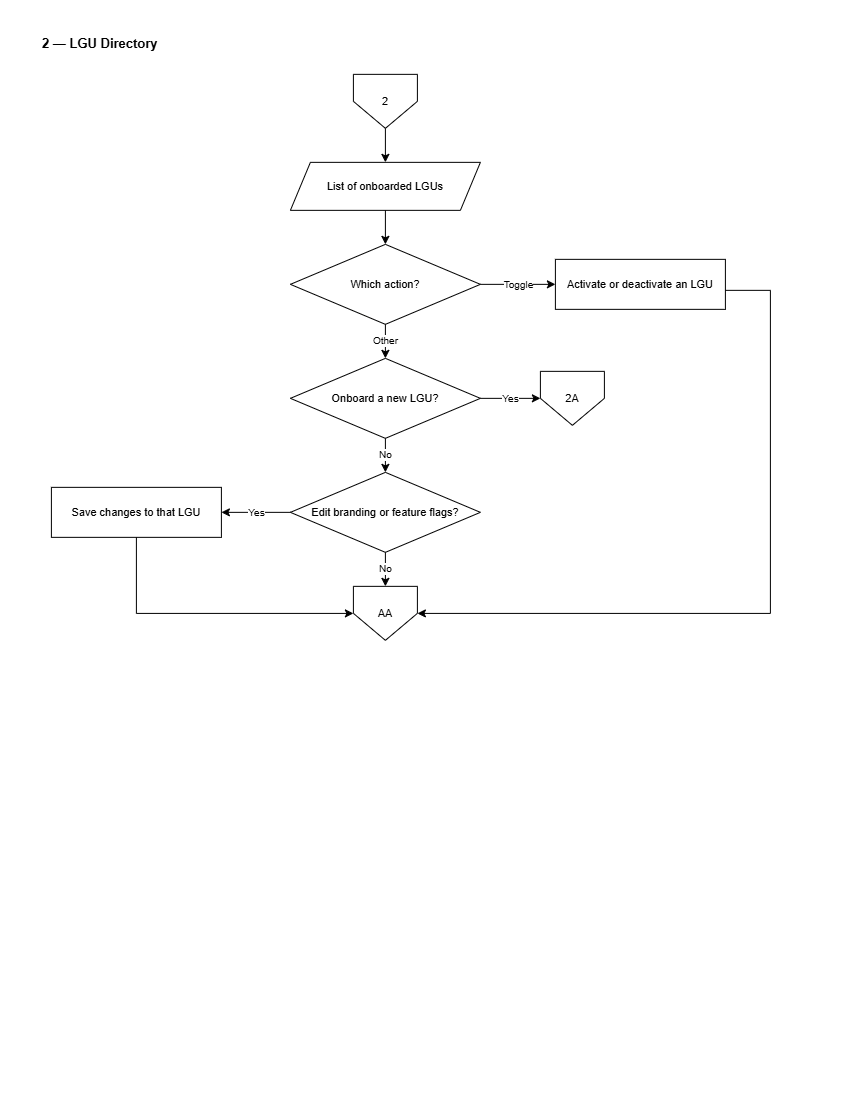

The diagram above was exported from draw.io. Its source (the exported page's mxGraphModel, read from the mxfile embedded in the PNG):
<mxGraphModel dx="1212" dy="628" grid="0" gridSize="10" guides="1" tooltips="1" connect="1" arrows="1" fold="1" page="1" pageScale="1" pageWidth="850" pageHeight="1100" math="0" shadow="0">
  <root>
    <mxCell id="0" />
    <mxCell id="1" parent="0" />
    <mxCell id="S2-title" parent="1" style="text;html=1;align=left;verticalAlign=middle;strokeColor=none;fillColor=none;fontSize=13;fontStyle=1;fontColor=#000000;" value="2 — LGU Directory" vertex="1">
      <mxGeometry height="26" width="700" x="40" y="30" as="geometry" />
    </mxCell>
    <mxCell id="S2-i" parent="1" style="shape=offPageConnector;whiteSpace=wrap;html=1;size=0.5;fillColor=#FFFFFF;strokeColor=#000000;fontColor=#000000;fontSize=11;" value="2" vertex="1">
      <mxGeometry height="54" width="64" x="353" y="74" as="geometry" />
    </mxCell>
    <mxCell id="S2-ld" parent="1" style="shape=parallelogram;perimeter=parallelogramPerimeter;fixedSize=1;whiteSpace=wrap;html=1;fillColor=#FFFFFF;strokeColor=#000000;fontColor=#000000;fontSize=11;" value="List of onboarded LGUs" vertex="1">
      <mxGeometry height="48" width="190" x="290" y="162" as="geometry" />
    </mxCell>
    <mxCell id="S2-q" parent="1" style="rhombus;whiteSpace=wrap;html=1;fillColor=#FFFFFF;strokeColor=#000000;fontColor=#000000;fontSize=11;" value="Which action?" vertex="1">
      <mxGeometry height="80" width="190" x="290" y="244" as="geometry" />
    </mxCell>
    <mxCell id="S2-tog" parent="1" style="rounded=0;whiteSpace=wrap;html=1;fillColor=#FFFFFF;strokeColor=#000000;fontColor=#000000;fontSize=11;" value="Activate or deactivate&amp;#10;an LGU" vertex="1">
      <mxGeometry height="50" width="170" x="555" y="259" as="geometry" />
    </mxCell>
    <mxCell id="S2-add" parent="1" style="rhombus;whiteSpace=wrap;html=1;fillColor=#FFFFFF;strokeColor=#000000;fontColor=#000000;fontSize=11;" value="Onboard a new LGU?" vertex="1">
      <mxGeometry height="80" width="190" x="290" y="358" as="geometry" />
    </mxCell>
    <mxCell id="S2-wiz" parent="1" style="shape=offPageConnector;whiteSpace=wrap;html=1;size=0.5;fillColor=#FFFFFF;strokeColor=#000000;fontColor=#000000;fontSize=11;" value="2A" vertex="1">
      <mxGeometry height="54" width="64" x="540" y="371" as="geometry" />
    </mxCell>
    <mxCell id="S2-cfg" parent="1" style="rhombus;whiteSpace=wrap;html=1;fillColor=#FFFFFF;strokeColor=#000000;fontColor=#000000;fontSize=11;" value="Edit branding or&amp;#10;feature flags?" vertex="1">
      <mxGeometry height="80" width="190" x="290" y="472" as="geometry" />
    </mxCell>
    <mxCell id="S2-save" parent="1" style="rounded=0;whiteSpace=wrap;html=1;fillColor=#FFFFFF;strokeColor=#000000;fontColor=#000000;fontSize=11;" value="Save changes to&amp;#10;that LGU" vertex="1">
      <mxGeometry height="50" width="170" x="51" y="487" as="geometry" />
    </mxCell>
    <mxCell id="S2-o" parent="1" style="shape=offPageConnector;whiteSpace=wrap;html=1;size=0.5;fillColor=#FFFFFF;strokeColor=#000000;fontColor=#000000;fontSize=11;" value="AA" vertex="1">
      <mxGeometry height="54" width="64" x="353" y="586" as="geometry" />
    </mxCell>
    <mxCell id="S2-e0" edge="1" parent="1" source="S2-i" style="edgeStyle=orthogonalEdgeStyle;rounded=0;html=1;strokeColor=#000000;endArrow=classic;fontSize=10;" target="S2-ld" value="">
      <mxGeometry relative="1" as="geometry" />
    </mxCell>
    <mxCell id="S2-e1" edge="1" parent="1" source="S2-ld" style="edgeStyle=orthogonalEdgeStyle;rounded=0;html=1;strokeColor=#000000;endArrow=classic;fontSize=10;" target="S2-q" value="">
      <mxGeometry relative="1" as="geometry" />
    </mxCell>
    <mxCell id="S2-e2" edge="1" parent="1" source="S2-q" style="edgeStyle=orthogonalEdgeStyle;rounded=0;html=1;strokeColor=#000000;endArrow=classic;fontSize=10;entryX=0;entryY=0.5;entryDx=0;entryDy=0;" target="S2-tog" value="Toggle">
      <mxGeometry relative="1" as="geometry" />
    </mxCell>
    <mxCell id="S2-e3" edge="1" parent="1" source="S2-tog" style="edgeStyle=orthogonalEdgeStyle;rounded=0;html=1;strokeColor=#000000;endArrow=classic;fontSize=10;" target="S2-o" value="">
      <mxGeometry relative="1" as="geometry">
        <Array as="points">
          <mxPoint x="770" y="290" />
          <mxPoint x="770" y="613" />
        </Array>
      </mxGeometry>
    </mxCell>
    <mxCell id="S2-e4" edge="1" parent="1" source="S2-q" style="edgeStyle=orthogonalEdgeStyle;rounded=0;html=1;strokeColor=#000000;endArrow=classic;fontSize=10;" target="S2-add" value="Other">
      <mxGeometry relative="1" as="geometry" />
    </mxCell>
    <mxCell id="S2-e5" edge="1" parent="1" source="S2-add" style="edgeStyle=orthogonalEdgeStyle;rounded=0;html=1;strokeColor=#000000;endArrow=classic;fontSize=10;" target="S2-wiz" value="Yes">
      <mxGeometry relative="1" as="geometry" />
    </mxCell>
    <mxCell id="S2-e6" edge="1" parent="1" source="S2-add" style="edgeStyle=orthogonalEdgeStyle;rounded=0;html=1;strokeColor=#000000;endArrow=classic;fontSize=10;" target="S2-cfg" value="No">
      <mxGeometry relative="1" as="geometry" />
    </mxCell>
    <mxCell id="S2-e7" edge="1" parent="1" source="S2-cfg" style="edgeStyle=orthogonalEdgeStyle;rounded=0;html=1;strokeColor=#000000;endArrow=classic;fontSize=10;" target="S2-save" value="Yes">
      <mxGeometry relative="1" as="geometry" />
    </mxCell>
    <mxCell id="S2-e8" edge="1" parent="1" source="S2-save" style="edgeStyle=orthogonalEdgeStyle;rounded=0;html=1;strokeColor=#000000;endArrow=classic;fontSize=10;" target="S2-o" value="">
      <mxGeometry relative="1" as="geometry">
        <Array as="points">
          <mxPoint x="136" y="613.06" />
        </Array>
      </mxGeometry>
    </mxCell>
    <mxCell id="S2-e9" edge="1" parent="1" source="S2-cfg" style="edgeStyle=orthogonalEdgeStyle;rounded=0;html=1;strokeColor=#000000;endArrow=classic;fontSize=10;" target="S2-o" value="No">
      <mxGeometry relative="1" as="geometry" />
    </mxCell>
  </root>
</mxGraphModel>